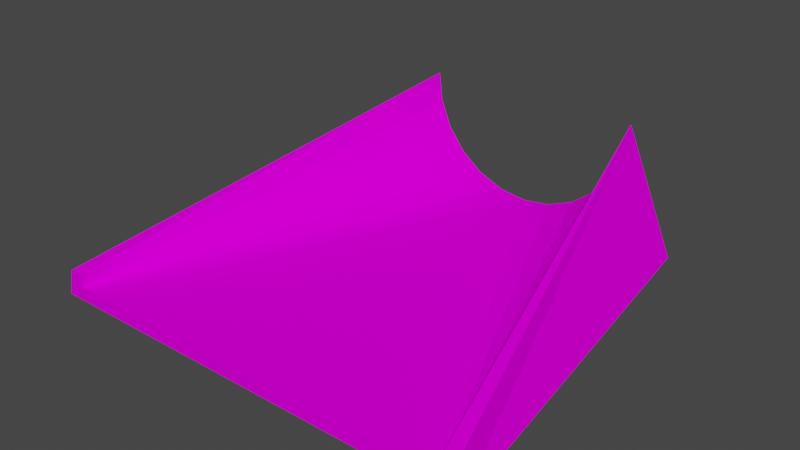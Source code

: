# Source: roundtun_connection.blend  (saved by Blender 3.3.6; exported with 4.5.12 LTS)
import bpy
from mathutils import Matrix  # noqa: F401  (used for matrix-valued properties, if any)

bpy.ops.wm.read_factory_settings(use_empty=True)
scene = bpy.context.scene
scene.name = 'Scene'

# ---- collections
col_collection = bpy.data.collections.new('Collection'); scene.collection.children.link(col_collection)

# ---- images (referenced by path relative to the original .blend; pixels are not part of the script)
import os
ASSET_DIR = os.environ.get("B2B_ASSET_DIR", "")  # directory of the original .blend (textures are referenced by path, not embedded)
HERE = os.path.dirname(os.path.abspath(__file__))  # packed textures are extracted next to this script under _unpacked/

def load_image(name, relpath, width, height, colorspace="sRGB"):
    """Load a texture the original file referenced (path relative to the .blend, or extracted next to this script)."""
    p = next((c for c in (os.path.join(HERE, relpath), os.path.join(ASSET_DIR, relpath)) if relpath and os.path.exists(c)), "")
    if p:
        img = bpy.data.images.load(p, check_existing=True)
        img.name = name
    else:  # same state as the original file: an image datablock whose file is absent (Cycles renders it pink)
        img = bpy.data.images.new(name, width, height)
        img.source = "FILE"
        img.filepath = "//" + (relpath or name)
    img.colorspace_settings.name = colorspace
    return img
img_trackset00_trk_c1_straight_png = load_image('trackset00_trk_c1_straight.png', 'trackset00_trk_c1_straight.png', 1024, 1024, 'sRGB')
img_trackset00_trk_curb_png = load_image('trackset00_trk_curb.png', 'trackset00_trk_curb.png', 1024, 1024, 'sRGB')
img_trackset00_trk_startline_jpg_012 = load_image('trackset00_trk_startline.jpg.012', 'trackset00_trk_startline.jpg', 1024, 1024, 'sRGB')

# ---- materials (node trees are filled in below, after node groups)
mat_trackset00_trk_c1_straight = bpy.data.materials.new('trackset00_trk_c1_straight')
mat_trackset00_trk_c1_straight.alpha_threshold = 0.0
mat_trackset00_trk_c1_straight.use_transparent_shadow = False
mat_trackset00_trk_c1_straight.diffuse_color = (1.0, 1.0, 1.0, 1.0)
mat_trackset00_trk_c1_straight.roughness = 0.5
mat_trackset00_trk_curb = bpy.data.materials.new('trackset00_trk_curb')
mat_trackset00_trk_curb.alpha_threshold = 0.0
mat_trackset00_trk_curb.use_transparent_shadow = False
mat_trackset00_trk_curb.diffuse_color = (1.0, 1.0, 1.0, 1.0)
mat_trackset00_trk_curb.roughness = 0.5
mat_trackset00_trk_startline = bpy.data.materials.new('trackset00_trk_startline')
mat_trackset00_trk_startline.alpha_threshold = 0.0
mat_trackset00_trk_startline.use_transparent_shadow = False
mat_trackset00_trk_startline.diffuse_color = (1.0, 1.0, 1.0, 1.0)
mat_trackset00_trk_startline.roughness = 0.5

# ---- material node trees
mat_trackset00_trk_c1_straight.use_nodes = True; mat_trackset00_trk_c1_straight.node_tree.nodes.clear()
_N = mat_trackset00_trk_c1_straight.node_tree.nodes; _L = mat_trackset00_trk_c1_straight.node_tree.links
n0 = _N.new('ShaderNodeBsdfDiffuse'); n0.name = 'Diffuse BSDF'; n0.location = (0, 0)
n1 = _N.new('ShaderNodeTexImage'); n1.name = 'Image Texture'; n1.location = (0, 0)
n1.image = img_trackset00_trk_c1_straight_png
n2 = _N.new('ShaderNodeOutputMaterial'); n2.name = 'Material Output'; n2.location = (0, 0)
_L.new(n0.outputs[0], n2.inputs[0])
_L.new(n1.outputs[0], n0.inputs[0])
n2.is_active_output = True
mat_trackset00_trk_curb.use_nodes = True; mat_trackset00_trk_curb.node_tree.nodes.clear()
_N = mat_trackset00_trk_curb.node_tree.nodes; _L = mat_trackset00_trk_curb.node_tree.links
n0 = _N.new('ShaderNodeBsdfDiffuse'); n0.name = 'Diffuse BSDF'; n0.location = (0, 0)
n1 = _N.new('ShaderNodeTexImage'); n1.name = 'Image Texture'; n1.location = (0, 0)
n1.image = img_trackset00_trk_curb_png
n2 = _N.new('ShaderNodeOutputMaterial'); n2.name = 'Material Output'; n2.location = (0, 0)
_L.new(n0.outputs[0], n2.inputs[0])
_L.new(n1.outputs[0], n0.inputs[0])
n2.is_active_output = True
mat_trackset00_trk_startline.use_nodes = True; mat_trackset00_trk_startline.node_tree.nodes.clear()
_N = mat_trackset00_trk_startline.node_tree.nodes; _L = mat_trackset00_trk_startline.node_tree.links
n0 = _N.new('ShaderNodeBsdfDiffuse'); n0.name = 'Diffuse BSDF'; n0.location = (0, 0)
n1 = _N.new('ShaderNodeTexImage'); n1.name = 'Image Texture'; n1.location = (0, 0)
n1.image = img_trackset00_trk_startline_jpg_012
n2 = _N.new('ShaderNodeOutputMaterial'); n2.name = 'Material Output'; n2.location = (0, 0)
_L.new(n0.outputs[0], n2.inputs[0])
_L.new(n1.outputs[0], n0.inputs[0])
n2.is_active_output = True

# ---- world
world_world = bpy.data.worlds.new('World'); scene.world = world_world
world_world.use_nodes = True; world_world.node_tree.nodes.clear()
_N = world_world.node_tree.nodes; _L = world_world.node_tree.links
n0 = _N.new('ShaderNodeOutputWorld'); n0.name = 'World Output'; n0.location = (300, 300)
n1 = _N.new('ShaderNodeBackground'); n1.name = 'Background'; n1.location = (10, 300)
n1.inputs[0].default_value = (0.05088, 0.05088, 0.05088, 1.0)
_L.new(n1.outputs[0], n0.inputs[0])
n0.is_active_output = True
world_world.color = (0.05088, 0.05088, 0.05088)
world_world.use_sun_shadow = False
world_world.sun_shadow_jitter_overblur = 0.0

# ---- meshes
me_track3_pmd0_mesh_002 = bpy.data.meshes.new('TRACK3.PMD0.mesh.002')
me_track3_pmd0_mesh_002.from_pydata([(-8.437, 14.97, 9.437), (8.437, 14.97, 9.437), (12.38, 14.97, 0.25), (-12.37, 14.97, 0.25), (-15.0, -15.03, 1.0), (2.861e-06, 14.97, 1.0), (8.15, 14.97, 7.254), (-2.184, 14.97, 1.287), (-4.219, 14.97, 2.13), (-5.966, 14.97, 3.471), (-8.15, 14.97, 7.254), (-7.307, 14.97, 5.219), (2.184, 14.97, 1.287), (5.966, 14.97, 3.471), (4.219, 14.97, 2.13), (7.307, 14.97, 5.219), (-16.0, -15.03, 2.0), (-16.5, -15.03, 0.0), (-15.0, -15.03, 2.0), (16.5, -15.03, 0.0), (16.0, -15.03, 2.0), (15.0, -15.03, 2.0), (15.0, -15.03, 1.0), (-15.0, -15.03, 1.0), (2.861e-06, 14.97, 1.0), (15.0, -15.03, 1.0)], [], [(2, 19, 17, 3), (21, 20, 1), (19, 2, 1), (1, 6, 21), (4, 5, 7), (8, 9, 4), (10, 18, 4), (0, 17, 16), (4, 9, 11), (4, 7, 8), (11, 10, 4), (16, 18, 0), (3, 17, 0), (10, 0, 18), (5, 22, 12), (13, 14, 22), (21, 6, 22), (19, 1, 20), (13, 22, 15), (12, 22, 14), (6, 15, 22), (22, 19, 20, 21), (17, 4, 18, 16), (17, 19, 22, 4), (12, 14, 13, 15, 6, 1, 2, 5), (7, 5, 3, 0, 10, 11, 9, 8), (2, 3, 5), (23, 25, 24)])
me_track3_pmd0_mesh_002.polygons.foreach_set('material_index', [0, 1, 1, 1, 1, 1, 1, 1, 1, 1, 1, 1, 1, 1, 1, 1, 1, 1, 1, 1, 1, 2, 2, 2, 1, 1, 0, 0])
_uv = me_track3_pmd0_mesh_002.uv_layers.new(name='UVMap')
_uv.uv.foreach_set('vector', [0.7374, -0.01782, 0.7374, 0.004225, 0.2671, 0.004225, 0.2671, -0.01782, 0.442, 1.02, 0.442, 1.02, -0.02921, 7.013, 0.4619, 7.504, 0.4582, 1.522, 0.01956, 1.524, 0.01156, 7.013, 0.1545, 7.012, 0.0137, 1.025, 0.4777, 1.027, 0.4584, 7.009, 0.4416, 7.009, 0.393, 7.01, 0.3156, 7.01, 0.4777, 1.027, 0.1523, 7.012, 0.01398, 1.028, 0.4788, 1.027, 0.01805, 1.525, 0.4663, 7.504, 0.01156, 7.505, 0.4777, 1.027, 0.3163, 7.01, 0.231, 7.01, 0.4777, 1.027, 0.4416, 7.009, 0.393, 7.01, 0.2317, 7.01, 0.1543, 7.01, 0.4777, 1.027, 0.442, 1.02, 0.442, 1.02, -0.02921, 7.013, 0.4582, 1.522, 0.4619, 7.504, 0.01956, 1.524, 0.1545, 7.012, 0.01156, 7.013, 0.0137, 1.025, 0.4584, 7.009, 0.4777, 1.027, 0.4416, 7.009, 0.3156, 7.01, 0.393, 7.01, 0.4777, 1.027, 0.01398, 1.028, 0.1523, 7.012, 0.4788, 1.027, 0.4663, 7.504, 0.01805, 1.525, 0.01156, 7.505, 0.3163, 7.01, 0.4777, 1.027, 0.231, 7.01, 0.4416, 7.009, 0.4777, 1.027, 0.393, 7.01, 0.1543, 7.01, 0.2317, 7.01, 0.4777, 1.027, 0.4516, 0.3227, 0.4943, 0.2704, 0.4858, 0.3731, 0.4602, 0.3726, 0.4943, 0.2704, 0.4516, 0.3227, 0.4602, 0.3726, 0.4858, 0.3731, 0.4697, 0.2715, 0.02285, 0.2716, 0.04274, 0.3351, 0.4507, 0.3349, 0.4416, 7.009, 0.393, 7.01, 0.3156, 7.01, 0.231, 7.01, 0.1543, 7.01, 0.01156, 7.013, 0.4582, 1.522, 0.4584, 7.009, 0.4416, 7.009, 0.4584, 7.009, 0.4582, 1.522, 0.01156, 7.013, 0.1543, 7.01, 0.231, 7.01, 0.3156, 7.01, 0.393, 7.01, 0.4582, 1.522, 0.4582, 1.522, 0.4584, 7.009, 1.0, 0.0, 0.0, 0.0, 0.5, 1.0])
me_track3_pmd0_mesh_002.materials.append(mat_trackset00_trk_c1_straight)
me_track3_pmd0_mesh_002.materials.append(mat_trackset00_trk_curb)
me_track3_pmd0_mesh_002.materials.append(mat_trackset00_trk_startline)
me_track3_pmd0_mesh_002.use_remesh_preserve_volume = False
me_track3_pmd0_mesh_002.use_remesh_preserve_attributes = False
me_track3_pmd0_mesh_002.use_mirror_vertex_groups = False
me_track3_pmd0_mesh_002.update()

# ---- objects
ob_main = bpy.data.objects.new('main', me_track3_pmd0_mesh_002)
ob_w = bpy.data.objects.new('w', None)
ob_w2 = bpy.data.objects.new('w2', None)
ob_empty_002 = bpy.data.objects.new('Empty.002', None)
ob_empty_003 = bpy.data.objects.new('Empty.003', None)
ob_empty_004 = bpy.data.objects.new('Empty.004', None)
ob_empty_005 = bpy.data.objects.new('Empty.005', None)
ob_empty_006 = bpy.data.objects.new('Empty.006', None)
ob_empty_007 = bpy.data.objects.new('Empty.007', None)

# ---- transforms, parenting, visibility, modifiers, constraints
ob_main.location = (0.0, 0.0, 0.0)
ob_main.lineart.crease_threshold = 0.0
ob_w.location = (-2.098e-05, -15.03, 0.0)
ob_w2.location = (5.722e-06, 14.97, 0.25)
ob_empty_002.parent = ob_empty_006
ob_empty_002.location = (-15.0, -14.89, 1.0)
ob_empty_003.parent = ob_empty_006
ob_empty_003.location = (-5.966, 14.75, 3.471)
ob_empty_004.parent = ob_empty_007
ob_empty_004.location = (15.0, -14.79, 1.0)
ob_empty_005.parent = ob_empty_007
ob_empty_005.location = (5.966, 14.68, 3.471)
ob_empty_006.parent = ob_w
ob_empty_006.matrix_parent_inverse = Matrix(((1.0, -0.0, 0.0, 2.098e-05), (-0.0, 1.0, -0.0, 15.03), (-0.0, 0.0, 1.0, -0.0), (-0.0, 0.0, -0.0, 1.0)))
ob_empty_006.location = (0.0, 0.0, 0.0)
ob_empty_007.parent = ob_w
ob_empty_007.matrix_parent_inverse = Matrix(((1.0, -0.0, 0.0, 2.098e-05), (-0.0, 1.0, -0.0, 15.03), (-0.0, 0.0, 1.0, -0.0), (-0.0, 0.0, -0.0, 1.0)))
ob_empty_007.location = (0.0, 0.0, 0.0)

# ---- collection membership
col_collection.objects.link(ob_main)
col_collection.objects.link(ob_w)
col_collection.objects.link(ob_w2)
col_collection.objects.link(ob_empty_002)
col_collection.objects.link(ob_empty_003)
col_collection.objects.link(ob_empty_004)
col_collection.objects.link(ob_empty_005)
col_collection.objects.link(ob_empty_006)
col_collection.objects.link(ob_empty_007)

# ---- scene / render settings (as saved in the file)
scene.frame_start = 1; scene.frame_end = 250; scene.frame_set(1)
scene.render.engine = 'BLENDER_EEVEE_NEXT'
scene.cycles.sampling_pattern = 'TABULATED_SOBOL'
scene.cycles.use_light_tree = False
scene.view_settings.view_transform = 'Filmic'
bpy.context.view_layer.update()

# ---- added for rendering (the .blend has no active camera and no usable light): camera, sun
cam_auto = bpy.data.cameras.new('AutoCamera')
cam_auto.lens = 50.0
cam_auto.sensor_width = 36.0
cam_auto.clip_end = 1000.0
ob_auto_camera = bpy.data.objects.new('AutoCamera', cam_auto)
scene.collection.objects.link(ob_auto_camera)
ob_auto_camera.location = (42.1771, -50.6378, 38.4604)
ob_auto_camera.rotation_euler = (1.09748, -7.21219e-08, 0.694738)
scene.camera = ob_auto_camera
light_auto_sun = bpy.data.lights.new('AutoSun', 'SUN')
light_auto_sun.energy = 3.0
light_auto_sun.angle = 0.0523599
ob_auto_sun = bpy.data.objects.new('AutoSun', light_auto_sun)
scene.collection.objects.link(ob_auto_sun)
ob_auto_sun.rotation_euler = (0.872665, 0.174533, 0.523599)
bpy.context.view_layer.update()

